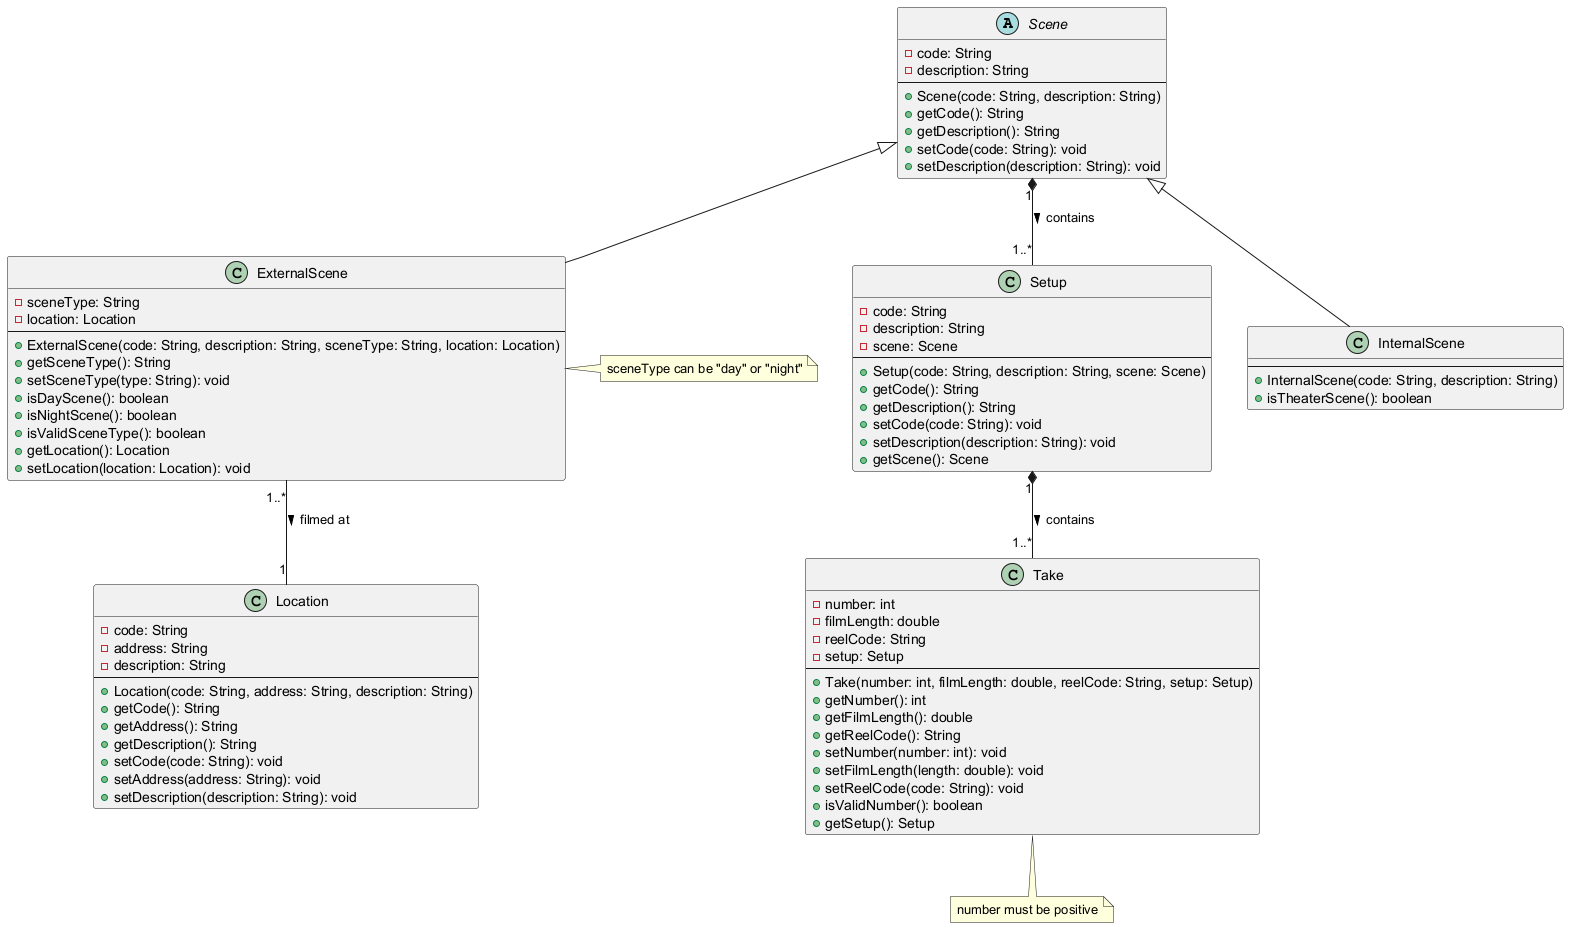

The diagram above was rendered by PlantUML. Its source (embedded in the PNG):
@startuml

abstract class Scene {
    - code: String
    - description: String
    --
    + Scene(code: String, description: String)
    + getCode(): String
    + getDescription(): String
    + setCode(code: String): void
    + setDescription(description: String): void
}

class Setup {
    - code: String
    - description: String
    - scene: Scene
    --
    + Setup(code: String, description: String, scene: Scene)
    + getCode(): String
    + getDescription(): String
    + setCode(code: String): void
    + setDescription(description: String): void
    + getScene(): Scene
}

class Take {
    - number: int
    - filmLength: double
    - reelCode: String
    - setup: Setup
    --
    + Take(number: int, filmLength: double, reelCode: String, setup: Setup)
    + getNumber(): int
    + getFilmLength(): double
    + getReelCode(): String
    + setNumber(number: int): void
    + setFilmLength(length: double): void
    + setReelCode(code: String): void
    + isValidNumber(): boolean
    + getSetup(): Setup
}

class Location {
    - code: String
    - address: String
    - description: String
    --
    + Location(code: String, address: String, description: String)
    + getCode(): String
    + getAddress(): String
    + getDescription(): String
    + setCode(code: String): void
    + setAddress(address: String): void
    + setDescription(description: String): void
}

class InternalScene {
    --
    + InternalScene(code: String, description: String)
    + isTheaterScene(): boolean
}

class ExternalScene {
    - sceneType: String
    - location: Location
    --
    + ExternalScene(code: String, description: String, sceneType: String, location: Location)
    + getSceneType(): String
    + setSceneType(type: String): void
    + isDayScene(): boolean
    + isNightScene(): boolean
    + isValidSceneType(): boolean
    + getLocation(): Location
    + setLocation(location: Location): void
}

Scene "1" *-- "1..*" Setup : contains >
Setup "1" *-- "1..*" Take : contains >
Scene <|-- InternalScene
Scene <|-- ExternalScene
ExternalScene "1..*" -- "1" Location : filmed at >

note bottom of Take
  number must be positive
end note

note right of ExternalScene
  sceneType can be "day" or "night"
end note

@enduml